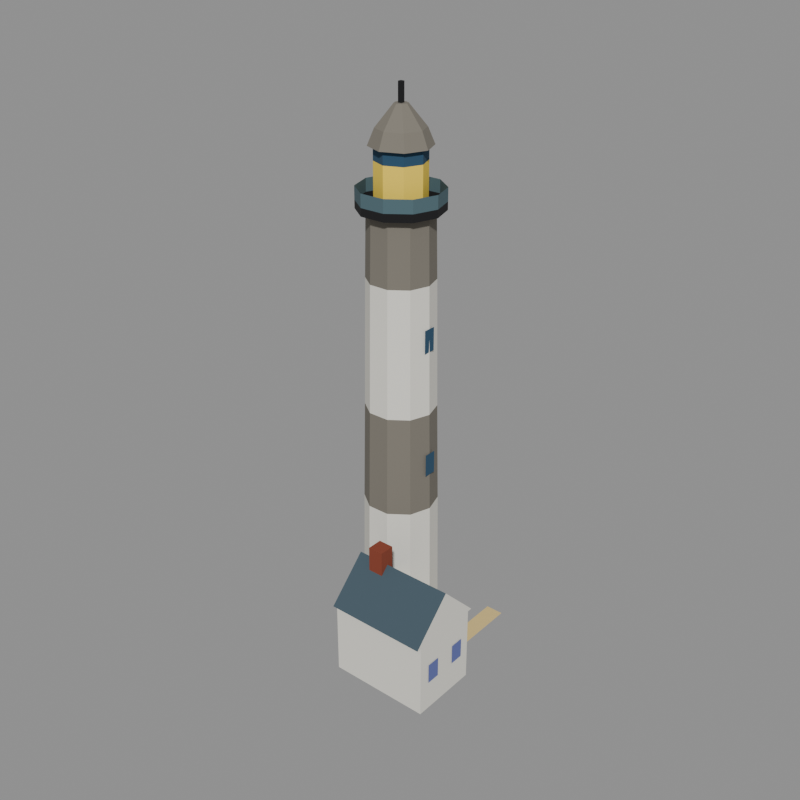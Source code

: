 # Source: object_lighthouse.blend  (saved by Blender 5.2.44; exported with 4.5.12 LTS)
import bpy
from mathutils import Matrix  # noqa: F401  (used for matrix-valued properties, if any)

bpy.ops.wm.read_factory_settings(use_empty=True)
scene = bpy.context.scene
scene.name = 'model'

# ---- collections
col_default = bpy.data.collections.new('default'); scene.collection.children.link(col_default)
col_reference = bpy.data.collections.new('reference'); scene.collection.children.link(col_reference)

# ---- materials (node trees are filled in below, after node groups)
mat_plaster_white = bpy.data.materials.new('plaster_white')
mat_plaster_white.diffuse_color = (0.7874, 0.7678, 0.6921, 1.0)
mat_stone_dark = bpy.data.materials.new('stone_dark')
mat_stone_dark.diffuse_color = (0.196, 0.1789, 0.1473, 1.0)
mat_black = bpy.data.materials.new('black')
mat_black.diffuse_color = (0.007194, 0.007194, 0.00854, 1.0)
mat_steel = bpy.data.materials.new('steel')
mat_steel.diffuse_color = (0.07324, 0.1329, 0.1549, 1.0)
mat_lamp_yellow = bpy.data.materials.new('lamp_yellow')
mat_lamp_yellow.diffuse_color = (0.9551, 0.6921, 0.07324, 1.0)
mat_glass_dark = bpy.data.materials.new('glass_dark')
mat_glass_dark.diffuse_color = (0.02198, 0.07324, 0.1329, 1.0)
mat_roof_slate = bpy.data.materials.new('roof_slate')
mat_roof_slate.diffuse_color = (0.05497, 0.08898, 0.1128, 1.0)
mat_wood = bpy.data.materials.new('wood')
mat_wood.diffuse_color = (0.214, 0.08898, 0.02721, 1.0)
mat_window_blue = bpy.data.materials.new('window_blue')
mat_window_blue.diffuse_color = (0.1193, 0.1473, 0.3931, 1.0)
mat_brick_dark = bpy.data.materials.new('brick_dark')
mat_brick_dark.diffuse_color = (0.233, 0.04696, 0.02198, 1.0)
mat_sand = bpy.data.materials.new('sand')
mat_sand.diffuse_color = (0.6921, 0.5225, 0.214, 1.0)

# ---- material node trees
mat_plaster_white.use_nodes = True; mat_plaster_white.node_tree.nodes.clear()
_N = mat_plaster_white.node_tree.nodes; _L = mat_plaster_white.node_tree.links
n0 = _N.new('ShaderNodeBsdfPrincipled'); n0.name = 'Principled BSDF'; n0.location = (-200, 100)
n0.inputs[0].default_value = (0.7874, 0.7678, 0.6921, 1.0)
n0.inputs[2].default_value = 1.0
n0.inputs[10].default_value = 0.005
n1 = _N.new('ShaderNodeOutputMaterial'); n1.name = 'Material Output'; n1.location = (200, 100)
_L.new(n0.outputs[0], n1.inputs[0])
n1.is_active_output = True
mat_stone_dark.use_nodes = True; mat_stone_dark.node_tree.nodes.clear()
_N = mat_stone_dark.node_tree.nodes; _L = mat_stone_dark.node_tree.links
n0 = _N.new('ShaderNodeBsdfPrincipled'); n0.name = 'Principled BSDF'; n0.location = (-200, 100)
n0.inputs[0].default_value = (0.196, 0.1789, 0.1473, 1.0)
n0.inputs[2].default_value = 1.0
n0.inputs[10].default_value = 0.005
n1 = _N.new('ShaderNodeOutputMaterial'); n1.name = 'Material Output'; n1.location = (200, 100)
_L.new(n0.outputs[0], n1.inputs[0])
n1.is_active_output = True
mat_black.use_nodes = True; mat_black.node_tree.nodes.clear()
_N = mat_black.node_tree.nodes; _L = mat_black.node_tree.links
n0 = _N.new('ShaderNodeBsdfPrincipled'); n0.name = 'Principled BSDF'; n0.location = (-200, 100)
n0.inputs[0].default_value = (0.007194, 0.007194, 0.00854, 1.0)
n0.inputs[2].default_value = 1.0
n0.inputs[10].default_value = 0.005
n1 = _N.new('ShaderNodeOutputMaterial'); n1.name = 'Material Output'; n1.location = (200, 100)
_L.new(n0.outputs[0], n1.inputs[0])
n1.is_active_output = True
mat_steel.use_nodes = True; mat_steel.node_tree.nodes.clear()
_N = mat_steel.node_tree.nodes; _L = mat_steel.node_tree.links
n0 = _N.new('ShaderNodeBsdfPrincipled'); n0.name = 'Principled BSDF'; n0.location = (-200, 100)
n0.inputs[0].default_value = (0.07324, 0.1329, 0.1549, 1.0)
n0.inputs[2].default_value = 1.0
n0.inputs[10].default_value = 0.005
n1 = _N.new('ShaderNodeOutputMaterial'); n1.name = 'Material Output'; n1.location = (200, 100)
_L.new(n0.outputs[0], n1.inputs[0])
n1.is_active_output = True
mat_lamp_yellow.use_nodes = True; mat_lamp_yellow.node_tree.nodes.clear()
_N = mat_lamp_yellow.node_tree.nodes; _L = mat_lamp_yellow.node_tree.links
n0 = _N.new('ShaderNodeBsdfPrincipled'); n0.name = 'Principled BSDF'; n0.location = (-200, 100)
n0.inputs[0].default_value = (0.9551, 0.6921, 0.07324, 1.0)
n0.inputs[2].default_value = 1.0
n0.inputs[10].default_value = 0.005
n1 = _N.new('ShaderNodeOutputMaterial'); n1.name = 'Material Output'; n1.location = (200, 100)
_L.new(n0.outputs[0], n1.inputs[0])
n1.is_active_output = True
mat_glass_dark.use_nodes = True; mat_glass_dark.node_tree.nodes.clear()
_N = mat_glass_dark.node_tree.nodes; _L = mat_glass_dark.node_tree.links
n0 = _N.new('ShaderNodeBsdfPrincipled'); n0.name = 'Principled BSDF'; n0.location = (-200, 100)
n0.inputs[0].default_value = (0.02198, 0.07324, 0.1329, 1.0)
n0.inputs[2].default_value = 1.0
n0.inputs[10].default_value = 0.005
n1 = _N.new('ShaderNodeOutputMaterial'); n1.name = 'Material Output'; n1.location = (200, 100)
_L.new(n0.outputs[0], n1.inputs[0])
n1.is_active_output = True
mat_roof_slate.use_nodes = True; mat_roof_slate.node_tree.nodes.clear()
_N = mat_roof_slate.node_tree.nodes; _L = mat_roof_slate.node_tree.links
n0 = _N.new('ShaderNodeBsdfPrincipled'); n0.name = 'Principled BSDF'; n0.location = (-200, 100)
n0.inputs[0].default_value = (0.05497, 0.08898, 0.1128, 1.0)
n0.inputs[2].default_value = 1.0
n0.inputs[10].default_value = 0.005
n1 = _N.new('ShaderNodeOutputMaterial'); n1.name = 'Material Output'; n1.location = (200, 100)
_L.new(n0.outputs[0], n1.inputs[0])
n1.is_active_output = True
mat_wood.use_nodes = True; mat_wood.node_tree.nodes.clear()
_N = mat_wood.node_tree.nodes; _L = mat_wood.node_tree.links
n0 = _N.new('ShaderNodeBsdfPrincipled'); n0.name = 'Principled BSDF'; n0.location = (-200, 100)
n0.inputs[0].default_value = (0.214, 0.08898, 0.02721, 1.0)
n0.inputs[2].default_value = 1.0
n0.inputs[10].default_value = 0.005
n1 = _N.new('ShaderNodeOutputMaterial'); n1.name = 'Material Output'; n1.location = (200, 100)
_L.new(n0.outputs[0], n1.inputs[0])
n1.is_active_output = True
mat_window_blue.use_nodes = True; mat_window_blue.node_tree.nodes.clear()
_N = mat_window_blue.node_tree.nodes; _L = mat_window_blue.node_tree.links
n0 = _N.new('ShaderNodeBsdfPrincipled'); n0.name = 'Principled BSDF'; n0.location = (-200, 100)
n0.inputs[0].default_value = (0.1193, 0.1473, 0.3931, 1.0)
n0.inputs[2].default_value = 1.0
n0.inputs[10].default_value = 0.005
n1 = _N.new('ShaderNodeOutputMaterial'); n1.name = 'Material Output'; n1.location = (200, 100)
_L.new(n0.outputs[0], n1.inputs[0])
n1.is_active_output = True
mat_brick_dark.use_nodes = True; mat_brick_dark.node_tree.nodes.clear()
_N = mat_brick_dark.node_tree.nodes; _L = mat_brick_dark.node_tree.links
n0 = _N.new('ShaderNodeBsdfPrincipled'); n0.name = 'Principled BSDF'; n0.location = (-200, 100)
n0.inputs[0].default_value = (0.233, 0.04696, 0.02198, 1.0)
n0.inputs[2].default_value = 1.0
n0.inputs[10].default_value = 0.005
n1 = _N.new('ShaderNodeOutputMaterial'); n1.name = 'Material Output'; n1.location = (200, 100)
_L.new(n0.outputs[0], n1.inputs[0])
n1.is_active_output = True
mat_sand.use_nodes = True; mat_sand.node_tree.nodes.clear()
_N = mat_sand.node_tree.nodes; _L = mat_sand.node_tree.links
n0 = _N.new('ShaderNodeBsdfPrincipled'); n0.name = 'Principled BSDF'; n0.location = (-200, 100)
n0.inputs[0].default_value = (0.6921, 0.5225, 0.214, 1.0)
n0.inputs[2].default_value = 1.0
n0.inputs[10].default_value = 0.005
n1 = _N.new('ShaderNodeOutputMaterial'); n1.name = 'Material Output'; n1.location = (200, 100)
_L.new(n0.outputs[0], n1.inputs[0])
n1.is_active_output = True

# ---- meshes
me_object_lighthouse = bpy.data.meshes.new('object_lighthouse')
me_object_lighthouse.from_pydata([(8.6, 11.0, 0.0), (8.027, 12.76, 0.0), (6.527, 13.85, 0.0), (4.673, 13.85, 0.0), (3.173, 12.76, 0.0), (2.6, 11.0, 0.0), (3.173, 9.237, 0.0), (4.673, 8.147, 0.0), (6.527, 8.147, 0.0), (8.027, 9.237, 0.0), (8.45, 11.0, 11.0), (7.906, 12.68, 11.0), (6.481, 13.71, 11.0), (4.719, 13.71, 11.0), (3.294, 12.68, 11.0), (2.75, 11.0, 11.0), (3.294, 9.325, 11.0), (4.719, 8.289, 11.0), (6.481, 8.289, 11.0), (7.906, 9.325, 11.0), (8.3, 11.0, 19.0), (7.784, 12.59, 19.0), (6.434, 13.57, 19.0), (4.766, 13.57, 19.0), (3.416, 12.59, 19.0), (2.9, 11.0, 19.0), (3.416, 9.413, 19.0), (4.766, 8.432, 19.0), (6.434, 8.432, 19.0), (7.784, 9.413, 19.0), (8.15, 11.0, 29.0), (7.663, 12.5, 29.0), (6.388, 13.43, 29.0), (4.812, 13.43, 29.0), (3.537, 12.5, 29.0), (3.05, 11.0, 29.0), (3.537, 9.501, 29.0), (4.812, 8.575, 29.0), (6.388, 8.575, 29.0), (7.663, 9.501, 29.0), (8.05, 11.0, 34.0), (7.582, 12.44, 34.0), (6.357, 13.33, 34.0), (4.843, 13.33, 34.0), (3.618, 12.44, 34.0), (3.15, 11.0, 34.0), (3.618, 9.56, 34.0), (4.843, 8.67, 34.0), (6.357, 8.67, 34.0), (7.582, 9.56, 34.0), (8.05, 11.0, 34.0), (7.582, 12.44, 34.0), (6.357, 13.33, 34.0), (4.843, 13.33, 34.0), (3.618, 12.44, 34.0), (3.15, 11.0, 34.0), (3.618, 9.56, 34.0), (4.843, 8.67, 34.0), (6.357, 8.67, 34.0), (7.582, 9.56, 34.0), (8.8, 11.0, 34.0), (8.189, 12.88, 34.0), (6.589, 14.04, 34.0), (4.611, 14.04, 34.0), (3.011, 12.88, 34.0), (2.4, 11.0, 34.0), (3.011, 9.119, 34.0), (4.611, 7.957, 34.0), (6.589, 7.957, 34.0), (8.189, 9.119, 34.0), (8.8, 11.0, 34.6), (8.189, 12.88, 34.6), (6.589, 14.04, 34.6), (4.611, 14.04, 34.6), (3.011, 12.88, 34.6), (2.4, 11.0, 34.6), (3.011, 9.119, 34.6), (4.611, 7.957, 34.6), (6.589, 7.957, 34.6), (8.189, 9.119, 34.6), (8.8, 11.0, 35.6), (8.189, 12.88, 35.6), (6.589, 14.04, 35.6), (4.611, 14.04, 35.6), (3.011, 12.88, 35.6), (2.4, 11.0, 35.6), (3.011, 9.119, 35.6), (4.611, 7.957, 35.6), (6.589, 7.957, 35.6), (8.189, 9.119, 35.6), (7.5, 11.0, 34.6), (6.944, 12.34, 34.6), (5.6, 12.9, 34.6), (4.256, 12.34, 34.6), (3.7, 11.0, 34.6), (4.256, 9.656, 34.6), (5.6, 9.1, 34.6), (6.944, 9.656, 34.6), (7.5, 11.0, 37.4), (6.944, 12.34, 37.4), (5.6, 12.9, 37.4), (4.256, 12.34, 37.4), (3.7, 11.0, 37.4), (4.256, 9.656, 37.4), (5.6, 9.1, 37.4), (6.944, 9.656, 37.4), (7.5, 11.0, 38.4), (6.944, 12.34, 38.4), (5.6, 12.9, 38.4), (4.256, 12.34, 38.4), (3.7, 11.0, 38.4), (4.256, 9.656, 38.4), (5.6, 9.1, 38.4), (6.944, 9.656, 38.4), (7.9, 11.0, 38.4), (7.226, 12.63, 38.4), (5.6, 13.3, 38.4), (3.974, 12.63, 38.4), (3.3, 11.0, 38.4), (3.974, 9.374, 38.4), (5.6, 8.7, 38.4), (7.226, 9.374, 38.4), (7.4, 11.0, 39.6), (6.873, 12.27, 39.6), (5.6, 12.8, 39.6), (4.327, 12.27, 39.6), (3.8, 11.0, 39.6), (4.327, 9.727, 39.6), (5.6, 9.2, 39.6), (6.873, 9.727, 39.6), (6.1, 11.0, 41.2), (5.954, 11.35, 41.2), (5.6, 11.5, 41.2), (5.246, 11.35, 41.2), (5.1, 11.0, 41.2), (5.246, 10.65, 41.2), (5.6, 10.5, 41.2), (5.954, 10.65, 41.2), (5.6, 11.0, 41.2), (5.45, 11.15, 41.0), (5.75, 11.15, 41.0), (5.75, 10.85, 41.0), (5.45, 10.85, 41.0), (5.45, 11.15, 42.6), (5.75, 11.15, 42.6), (5.75, 10.85, 42.6), (5.45, 10.85, 42.6), (8.41, 10.5, 14.0), (8.41, 11.5, 14.0), (8.41, 11.5, 15.8), (8.41, 10.5, 15.8), (8.21, 10.5, 24.0), (8.21, 11.5, 24.0), (8.21, 11.5, 25.8), (8.21, 10.5, 25.8), (6.5, 2.5, 0.0), (14.5, 2.5, 0.0), (14.5, 8.0, 0.0), (6.5, 8.0, 0.0), (6.5, 2.5, 6.0), (14.5, 2.5, 6.0), (14.5, 8.0, 6.0), (6.5, 8.0, 6.0), (6.5, 2.1, 6.0), (14.5, 2.1, 6.0), (14.5, 8.4, 6.0), (6.5, 8.4, 6.0), (6.5, 5.25, 9.2), (14.5, 5.25, 9.2), (12.3, 8.06, 0.0), (10.9, 8.06, 0.0), (10.9, 8.06, 2.6), (12.3, 8.06, 2.6), (14.56, 3.325, 2.4), (14.56, 4.425, 2.4), (14.56, 4.425, 4.0), (14.56, 3.325, 4.0), (14.56, 6.075, 2.4), (14.56, 7.175, 2.4), (14.56, 7.175, 4.0), (14.56, 6.075, 4.0), (8.383, 8.06, 2.4), (7.283, 8.06, 2.4), (7.283, 8.06, 4.0), (8.383, 8.06, 4.0), (11.05, 8.06, 2.4), (9.95, 8.06, 2.4), (9.95, 8.06, 4.0), (11.05, 8.06, 4.0), (7.9, 4.6, 6.0), (9.1, 4.6, 6.0), (9.1, 5.8, 6.0), (7.9, 5.8, 6.0), (7.9, 4.6, 10.5), (9.1, 4.6, 10.5), (9.1, 5.8, 10.5), (7.9, 5.8, 10.5), (10.9, 8.0, 0.06), (12.3, 8.0, 0.06), (12.3, 15.8, 0.06), (10.9, 15.8, 0.06)], [], [(0, 1, 11, 10), (1, 2, 12, 11), (2, 3, 13, 12), (3, 4, 14, 13), (4, 5, 15, 14), (5, 6, 16, 15), (6, 7, 17, 16), (7, 8, 18, 17), (8, 9, 19, 18), (9, 0, 10, 19), (10, 11, 21, 20), (11, 12, 22, 21), (12, 13, 23, 22), (13, 14, 24, 23), (14, 15, 25, 24), (15, 16, 26, 25), (16, 17, 27, 26), (17, 18, 28, 27), (18, 19, 29, 28), (19, 10, 20, 29), (20, 21, 31, 30), (21, 22, 32, 31), (22, 23, 33, 32), (23, 24, 34, 33), (24, 25, 35, 34), (25, 26, 36, 35), (26, 27, 37, 36), (27, 28, 38, 37), (28, 29, 39, 38), (29, 20, 30, 39), (30, 31, 41, 40), (31, 32, 42, 41), (32, 33, 43, 42), (33, 34, 44, 43), (34, 35, 45, 44), (35, 36, 46, 45), (36, 37, 47, 46), (37, 38, 48, 47), (38, 39, 49, 48), (39, 30, 40, 49), (50, 51, 61, 60), (51, 52, 62, 61), (52, 53, 63, 62), (53, 54, 64, 63), (54, 55, 65, 64), (55, 56, 66, 65), (56, 57, 67, 66), (57, 58, 68, 67), (58, 59, 69, 68), (59, 50, 60, 69), (60, 61, 71, 70), (61, 62, 72, 71), (62, 63, 73, 72), (63, 64, 74, 73), (64, 65, 75, 74), (65, 66, 76, 75), (66, 67, 77, 76), (67, 68, 78, 77), (68, 69, 79, 78), (69, 60, 70, 79), (70, 71, 81, 80), (71, 72, 82, 81), (72, 73, 83, 82), (73, 74, 84, 83), (74, 75, 85, 84), (75, 76, 86, 85), (76, 77, 87, 86), (77, 78, 88, 87), (78, 79, 89, 88), (79, 70, 80, 89), (90, 91, 99, 98), (91, 92, 100, 99), (92, 93, 101, 100), (93, 94, 102, 101), (94, 95, 103, 102), (95, 96, 104, 103), (96, 97, 105, 104), (97, 90, 98, 105), (98, 99, 107, 106), (99, 100, 108, 107), (100, 101, 109, 108), (101, 102, 110, 109), (102, 103, 111, 110), (103, 104, 112, 111), (104, 105, 113, 112), (105, 98, 106, 113), (114, 115, 123, 122), (115, 116, 124, 123), (116, 117, 125, 124), (117, 118, 126, 125), (118, 119, 127, 126), (119, 120, 128, 127), (120, 121, 129, 128), (121, 114, 122, 129), (122, 123, 131, 130), (123, 124, 132, 131), (124, 125, 133, 132), (125, 126, 134, 133), (126, 127, 135, 134), (127, 128, 136, 135), (128, 129, 137, 136), (129, 122, 130, 137), (130, 131, 138), (131, 132, 138), (132, 133, 138), (133, 134, 138), (134, 135, 138), (135, 136, 138), (136, 137, 138), (137, 130, 138), (139, 140, 144, 143), (140, 141, 145, 144), (141, 142, 146, 145), (142, 139, 143, 146), (142, 141, 140, 139), (143, 144, 145, 146), (147, 148, 149, 150), (151, 152, 153, 154), (159, 160, 161, 162), (155, 156, 160, 159), (156, 157, 161, 160), (157, 158, 162, 161), (158, 155, 159, 162), (163, 164, 168, 167), (165, 166, 167, 168), (164, 165, 168), (166, 163, 167), (169, 170, 171, 172), (173, 174, 175, 176), (177, 178, 179, 180), (181, 182, 183, 184), (185, 186, 187, 188), (193, 194, 195, 196), (189, 190, 194, 193), (190, 191, 195, 194), (191, 192, 196, 195), (192, 189, 193, 196), (197, 198, 199, 200)])
me_object_lighthouse.polygons.foreach_set('material_index', [0, 0, 0, 0, 0, 0, 0, 0, 0, 0, 1, 1, 1, 1, 1, 1, 1, 1, 1, 1, 0, 0, 0, 0, 0, 0, 0, 0, 0, 0, 1, 1, 1, 1, 1, 1, 1, 1, 1, 1, 2, 2, 2, 2, 2, 2, 2, 2, 2, 2, 2, 2, 2, 2, 2, 2, 2, 2, 2, 2, 3, 3, 3, 3, 3, 3, 3, 3, 3, 3, 4, 4, 4, 4, 4, 4, 4, 4, 5, 5, 5, 5, 5, 5, 5, 5, 1, 1, 1, 1, 1, 1, 1, 1, 1, 1, 1, 1, 1, 1, 1, 1, 1, 1, 1, 1, 1, 1, 1, 1, 2, 2, 2, 2, 2, 2, 5, 5, 0, 0, 0, 0, 0, 6, 6, 0, 0, 7, 8, 8, 8, 8, 9, 9, 9, 9, 9, 10])
me_object_lighthouse.materials.append(mat_plaster_white)
me_object_lighthouse.materials.append(mat_stone_dark)
me_object_lighthouse.materials.append(mat_black)
me_object_lighthouse.materials.append(mat_steel)
me_object_lighthouse.materials.append(mat_lamp_yellow)
me_object_lighthouse.materials.append(mat_glass_dark)
me_object_lighthouse.materials.append(mat_roof_slate)
me_object_lighthouse.materials.append(mat_wood)
me_object_lighthouse.materials.append(mat_window_blue)
me_object_lighthouse.materials.append(mat_brick_dark)
me_object_lighthouse.materials.append(mat_sand)
me_object_lighthouse.update()
me_footprint = bpy.data.meshes.new('footprint')
me_footprint.from_pydata([(0.0, 0.0, 0.0), (16.0, 0.0, 0.0), (16.0, 16.0, 0.0), (0.0, 16.0, 0.0)], [(0, 1), (1, 2), (2, 3), (3, 0)], [])
me_footprint.update()

# ---- objects
ob_object_lighthouse = bpy.data.objects.new('object_lighthouse', me_object_lighthouse)
ob_footprint = bpy.data.objects.new('footprint', me_footprint)
ob_tile_0_0 = bpy.data.objects.new('tile_0_0', None)
ob_reference_image = bpy.data.objects.new('reference_image', None)

# ---- transforms, parenting, visibility, modifiers, constraints
ob_object_lighthouse.location = (0.0, 0.0, 0.0)
ob_footprint.location = (0.0, 0.0, 0.0)
ob_tile_0_0.location = (0.0, 0.0, 0.0)
ob_reference_image.location = (60.0, -60.0, 20.0)
ob_reference_image.rotation_euler = (1.047, 0.0, 2.356)
ob_reference_image.empty_display_type = 'IMAGE'
ob_reference_image.empty_display_size = 40.0

# ---- collection membership
col_default.objects.link(ob_object_lighthouse)
col_reference.objects.link(ob_footprint)
col_reference.objects.link(ob_tile_0_0)
col_reference.objects.link(ob_reference_image)

# ---- scene / render settings (as saved in the file)
scene.frame_start = 1; scene.frame_end = 250; scene.frame_set(1)
scene.render.engine = 'BLENDER_WORKBENCH'
scene.render.resolution_x = 512
scene.render.resolution_y = 512
scene.render.film_transparent = True
scene.render.bake_bias = 0.0
scene.render.bake_samples = 0
scene.render.compositor_device = 'GPU'
scene.eevee.use_volume_custom_range = False
scene.eevee.fast_gi_thickness_near = 0.1
scene.eevee.fast_gi_thickness_far = 0.0
scene.eevee.ray_tracing_options.screen_trace_thickness = 0.1
bpy.context.view_layer.update()

# ---- added for rendering (the .blend has no active camera and no usable light): camera, sun + grey world if the file has none
cam_auto = bpy.data.cameras.new('AutoCamera')
cam_auto.lens = 50.0
cam_auto.sensor_width = 36.0
cam_auto.clip_end = 1000.0
ob_auto_camera = bpy.data.objects.new('AutoCamera', cam_auto)
scene.collection.objects.link(ob_auto_camera)
ob_auto_camera.location = (52.6296, -45.5555, 57.0037)
ob_auto_camera.rotation_euler = (1.09748, -7.21219e-08, 0.694738)
scene.camera = ob_auto_camera
light_auto_sun = bpy.data.lights.new('AutoSun', 'SUN')
light_auto_sun.energy = 3.0
light_auto_sun.angle = 0.0523599
ob_auto_sun = bpy.data.objects.new('AutoSun', light_auto_sun)
scene.collection.objects.link(ob_auto_sun)
ob_auto_sun.rotation_euler = (0.872665, 0.174533, 0.523599)
if scene.world is None:
    world_auto = bpy.data.worlds.new('AutoWorld')
    world_auto.color = (0.3, 0.3, 0.3)
    scene.world = world_auto
bpy.context.view_layer.update()
